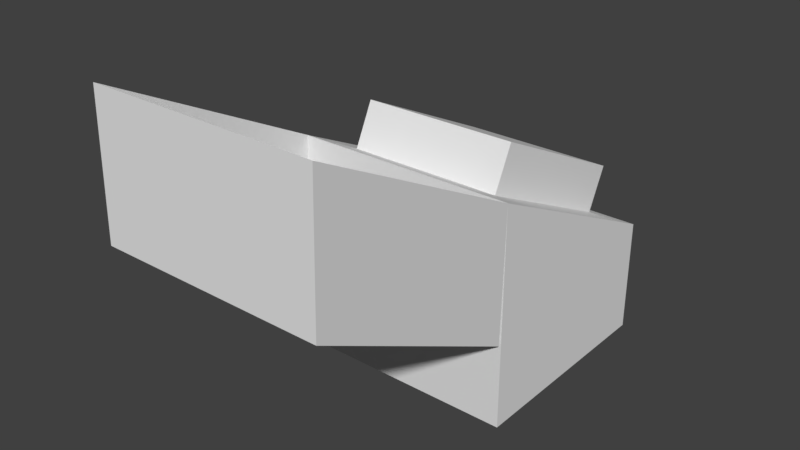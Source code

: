 # Source: button.blend  (saved by Blender 2.78.0; exported with 4.5.12 LTS)
import bpy
from mathutils import Matrix  # noqa: F401  (used for matrix-valued properties, if any)

bpy.ops.wm.read_factory_settings(use_empty=True)
scene = bpy.context.scene
scene.name = 'Scene'

# ---- collections
col_collection_1 = bpy.data.collections.new('Collection 1'); scene.collection.children.link(col_collection_1)

# ---- materials (node trees are filled in below, after node groups)
mat_material_003 = bpy.data.materials.new('Material.003')
mat_material_003.alpha_threshold = 0.0
mat_material_003.use_transparent_shadow = False
mat_material_003.roughness = 0.5
mat_material_004 = bpy.data.materials.new('Material.004')
mat_material_004.alpha_threshold = 0.0
mat_material_004.use_transparent_shadow = False
mat_material_004.roughness = 0.5

# ---- material node trees

# ---- world
world_world = bpy.data.worlds.new('World'); scene.world = world_world
world_world.color = (0.05088, 0.05088, 0.05088)
world_world.use_sun_shadow = False
world_world.sun_shadow_jitter_overblur = 0.0
world_world.cycles.sampling_method = 'MANUAL'

# ---- meshes
me_cube_013 = bpy.data.meshes.new('Cube.013')
me_cube_013.from_pydata([(-0.1355, -2.98e-08, -8.941e-08), (-0.1355, 0.271, -0.1295), (0.1355, 0.271, -0.1295), (0.1355, -2.98e-08, -8.941e-08), (-0.1355, -2.98e-08, 0.1643), (-0.1355, 0.271, 0.0348), (0.1355, 0.271, 0.0348), (0.1355, -2.98e-08, 0.1643)], [], [(2, 3, 7, 6), (0, 1, 5, 4), (3, 0, 4, 7), (1, 2, 6, 5), (4, 5, 6, 7)])
me_cube_013.polygons.foreach_set('material_index', [1, 1, 1, 1, 1])
me_cube_013.materials.append(mat_material_003)
me_cube_013.materials.append(mat_material_004)
me_cube_013.use_remesh_preserve_volume = False
me_cube_013.use_remesh_preserve_attributes = False
me_cube_013.use_mirror_vertex_groups = False
me_cube_013.update()
me_cube_017 = bpy.data.meshes.new('Cube.017')
me_cube_017.from_pydata([(-0.0951, -0.1172, 0.009416), (-0.0951, 0.08095, -0.08521), (0.0951, -0.1172, 0.009416), (0.0951, 0.08095, -0.08521), (-0.0951, -0.09255, 0.06091), (-0.0951, 0.1055, -0.03371), (0.0951, 0.1055, -0.03371), (0.0951, -0.09255, 0.06091)], [], [(2, 3, 6, 7), (6, 5, 4, 7), (1, 0, 4, 5), (0, 2, 7, 4), (3, 1, 5, 6)])
me_cube_017.materials.append(mat_material_003)
me_cube_017.materials.append(mat_material_004)
me_cube_017.use_remesh_preserve_volume = False
me_cube_017.use_remesh_preserve_attributes = False
me_cube_017.use_mirror_vertex_groups = False
me_cube_017.update()
me_cube_001 = bpy.data.meshes.new('Cube.001')
me_cube_001.from_pydata([(-0.1355, -0.1188, -0.1093), (-0.0951, -0.0823, 0.1443), (-0.1355, 0.1523, -0.1093), (-0.0951, 0.1158, 0.04968), (0.1355, -0.1188, -0.1093), (0.0951, -0.0823, 0.1443), (0.1355, 0.1523, -0.1093), (0.0951, 0.1158, 0.04968), (-0.1355, -0.1188, 0.1617), (-0.1355, -0.1188, 0.1617), (-0.1355, 0.1523, 0.03226), (-0.1355, 0.1523, 0.03226), (0.1355, 0.1523, 0.03226), (0.1355, 0.1523, 0.03226), (0.1355, -0.1188, 0.1617), (0.1355, -0.1188, 0.1617)], [], [(0, 8, 11, 2), (2, 11, 13, 6), (6, 13, 15, 4), (4, 15, 8, 0), (2, 6, 4, 0), (1, 3, 10, 9), (3, 7, 12, 10), (7, 5, 14, 12), (5, 1, 9, 14)])
me_cube_001.materials.append(mat_material_003)
me_cube_001.materials.append(mat_material_004)
me_cube_001.use_remesh_preserve_volume = False
me_cube_001.use_remesh_preserve_attributes = False
me_cube_001.use_mirror_vertex_groups = False
me_cube_001.update()

# ---- objects
ob_button_top = bpy.data.objects.new('button_top', me_cube_013)
ob_button_button = bpy.data.objects.new('button_button', me_cube_017)
ob_button_base = bpy.data.objects.new('button_base', me_cube_001)

# ---- transforms, parenting, visibility, modifiers, constraints
ob_button_top.location = (1.192e-07, -0.0908, 0.06285)
ob_button_top.rotation_euler = (3.117, -0.0, 0.0)
ob_button_top.use_shape_key_edit_mode = True
ob_button_top.lineart.crease_threshold = 0.0
_vg = ob_button_top.vertex_groups.new(name='button_top')
_vg = ob_button_top.vertex_groups.new(name='button_bot')
_vg = ob_button_top.vertex_groups.new(name='flip_bone')
ob_button_button.location = (-2.384e-07, 0.06283, 0.03602)
ob_button_button.lineart.crease_threshold = 0.0
_vg = ob_button_button.vertex_groups.new(name='button_top')
_vg = ob_button_button.vertex_groups.new(name='button_bot')
ob_button_base.location = (1.192e-07, 0.02797, -0.09887)
ob_button_base.use_shape_key_edit_mode = True
ob_button_base.lineart.crease_threshold = 0.0
_vg = ob_button_base.vertex_groups.new(name='button_top')
_vg = ob_button_base.vertex_groups.new(name='button_bot')

# ---- collection membership
col_collection_1.objects.link(ob_button_top)
col_collection_1.objects.link(ob_button_button)
col_collection_1.objects.link(ob_button_base)

# ---- scene / render settings (as saved in the file)
scene.frame_start = 1; scene.frame_end = 250; scene.frame_set(44)
scene.render.engine = 'BLENDER_EEVEE_NEXT'
scene.render.resolution_percentage = 50
scene.render.dither_intensity = 0.0
scene.cycles.use_denoising = False
scene.cycles.samples = 128
scene.cycles.sampling_pattern = 'TABULATED_SOBOL'
scene.cycles.light_sampling_threshold = 0.0
scene.cycles.use_adaptive_sampling = False
scene.cycles.use_light_tree = False
scene.cycles.blur_glossy = 0.0
scene.cycles.sample_clamp_indirect = 0.0
scene.view_settings.view_transform = 'Standard'
bpy.context.view_layer.update()

# ---- added for rendering (the .blend has no active camera and no usable light): camera, sun
cam_auto = bpy.data.cameras.new('AutoCamera')
cam_auto.lens = 50.0
cam_auto.sensor_width = 36.0
cam_auto.clip_end = 1000.0
ob_auto_camera = bpy.data.objects.new('AutoCamera', cam_auto)
scene.collection.objects.link(ob_auto_camera)
ob_auto_camera.location = (0.678233, -0.906648, 0.537944)
ob_auto_camera.rotation_euler = (1.09748, -7.21219e-08, 0.694738)
scene.camera = ob_auto_camera
light_auto_sun = bpy.data.lights.new('AutoSun', 'SUN')
light_auto_sun.energy = 3.0
light_auto_sun.angle = 0.0523599
ob_auto_sun = bpy.data.objects.new('AutoSun', light_auto_sun)
scene.collection.objects.link(ob_auto_sun)
ob_auto_sun.rotation_euler = (0.872665, 0.174533, 0.523599)
bpy.context.view_layer.update()
